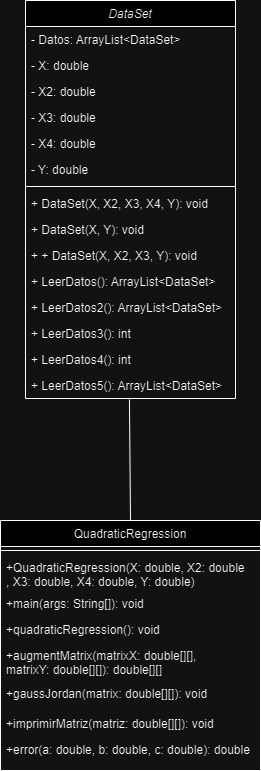

The diagram above was exported from draw.io. Its source (the exported page's mxGraphModel, read from the mxfile embedded in the PNG):
<mxGraphModel dx="1633" dy="804" grid="1" gridSize="10" guides="1" tooltips="1" connect="1" arrows="1" fold="1" page="1" pageScale="1" pageWidth="827" pageHeight="1169" math="0" shadow="0">
  <root>
    <mxCell id="0" />
    <mxCell id="1" parent="0" />
    <mxCell id="0MmR1o2frdZASJxulTuS-1" value="DataSet" style="swimlane;fontStyle=2;align=center;verticalAlign=top;childLayout=stackLayout;horizontal=1;startSize=26;horizontalStack=0;resizeParent=1;resizeLast=0;collapsible=1;marginBottom=0;rounded=0;shadow=0;strokeWidth=1;" parent="1" vertex="1">
      <mxGeometry x="40" y="120" width="210" height="398" as="geometry">
        <mxRectangle x="230" y="140" width="160" height="26" as="alternateBounds" />
      </mxGeometry>
    </mxCell>
    <mxCell id="0MmR1o2frdZASJxulTuS-2" value="- Datos: ArrayList&lt;DataSet&gt;" style="text;align=left;verticalAlign=top;spacingLeft=4;spacingRight=4;overflow=hidden;rotatable=0;points=[[0,0.5],[1,0.5]];portConstraint=eastwest;fontColor=default;labelBorderColor=none;labelBackgroundColor=none;" parent="0MmR1o2frdZASJxulTuS-1" vertex="1">
      <mxGeometry y="26" width="210" height="26" as="geometry" />
    </mxCell>
    <mxCell id="0MmR1o2frdZASJxulTuS-3" value="- X: double" style="text;align=left;verticalAlign=top;spacingLeft=4;spacingRight=4;overflow=hidden;rotatable=0;points=[[0,0.5],[1,0.5]];portConstraint=eastwest;rounded=0;shadow=0;html=0;" parent="0MmR1o2frdZASJxulTuS-1" vertex="1">
      <mxGeometry y="52" width="210" height="26" as="geometry" />
    </mxCell>
    <mxCell id="0MmR1o2frdZASJxulTuS-4" value="- X2: double" style="text;align=left;verticalAlign=top;spacingLeft=4;spacingRight=4;overflow=hidden;rotatable=0;points=[[0,0.5],[1,0.5]];portConstraint=eastwest;rounded=0;shadow=0;html=0;" parent="0MmR1o2frdZASJxulTuS-1" vertex="1">
      <mxGeometry y="78" width="210" height="26" as="geometry" />
    </mxCell>
    <mxCell id="0MmR1o2frdZASJxulTuS-5" value="- X3: double" style="text;align=left;verticalAlign=top;spacingLeft=4;spacingRight=4;overflow=hidden;rotatable=0;points=[[0,0.5],[1,0.5]];portConstraint=eastwest;rounded=0;shadow=0;html=0;" parent="0MmR1o2frdZASJxulTuS-1" vertex="1">
      <mxGeometry y="104" width="210" height="26" as="geometry" />
    </mxCell>
    <mxCell id="0MmR1o2frdZASJxulTuS-6" value="- X4: double" style="text;align=left;verticalAlign=top;spacingLeft=4;spacingRight=4;overflow=hidden;rotatable=0;points=[[0,0.5],[1,0.5]];portConstraint=eastwest;rounded=0;shadow=0;html=0;" parent="0MmR1o2frdZASJxulTuS-1" vertex="1">
      <mxGeometry y="130" width="210" height="26" as="geometry" />
    </mxCell>
    <mxCell id="0MmR1o2frdZASJxulTuS-7" value="- Y: double " style="text;align=left;verticalAlign=top;spacingLeft=4;spacingRight=4;overflow=hidden;rotatable=0;points=[[0,0.5],[1,0.5]];portConstraint=eastwest;rounded=0;shadow=0;html=0;" parent="0MmR1o2frdZASJxulTuS-1" vertex="1">
      <mxGeometry y="156" width="210" height="26" as="geometry" />
    </mxCell>
    <mxCell id="0MmR1o2frdZASJxulTuS-8" value="" style="line;html=1;strokeWidth=1;align=left;verticalAlign=middle;spacingTop=-1;spacingLeft=3;spacingRight=3;rotatable=0;labelPosition=right;points=[];portConstraint=eastwest;" parent="0MmR1o2frdZASJxulTuS-1" vertex="1">
      <mxGeometry y="182" width="210" height="8" as="geometry" />
    </mxCell>
    <mxCell id="0MmR1o2frdZASJxulTuS-9" value="+ DataSet(X, X2, X3, X4, Y): void" style="text;align=left;verticalAlign=top;spacingLeft=4;spacingRight=4;overflow=hidden;rotatable=0;points=[[0,0.5],[1,0.5]];portConstraint=eastwest;" parent="0MmR1o2frdZASJxulTuS-1" vertex="1">
      <mxGeometry y="190" width="210" height="26" as="geometry" />
    </mxCell>
    <mxCell id="0MmR1o2frdZASJxulTuS-10" value="+ DataSet(X, Y): void" style="text;align=left;verticalAlign=top;spacingLeft=4;spacingRight=4;overflow=hidden;rotatable=0;points=[[0,0.5],[1,0.5]];portConstraint=eastwest;" parent="0MmR1o2frdZASJxulTuS-1" vertex="1">
      <mxGeometry y="216" width="210" height="26" as="geometry" />
    </mxCell>
    <mxCell id="0MmR1o2frdZASJxulTuS-11" value="+ + DataSet(X, X2, X3, Y): void" style="text;align=left;verticalAlign=top;spacingLeft=4;spacingRight=4;overflow=hidden;rotatable=0;points=[[0,0.5],[1,0.5]];portConstraint=eastwest;" parent="0MmR1o2frdZASJxulTuS-1" vertex="1">
      <mxGeometry y="242" width="210" height="26" as="geometry" />
    </mxCell>
    <mxCell id="0MmR1o2frdZASJxulTuS-12" value="+ LeerDatos(): ArrayList&lt;DataSet&gt; " style="text;align=left;verticalAlign=top;spacingLeft=4;spacingRight=4;overflow=hidden;rotatable=0;points=[[0,0.5],[1,0.5]];portConstraint=eastwest;" parent="0MmR1o2frdZASJxulTuS-1" vertex="1">
      <mxGeometry y="268" width="210" height="26" as="geometry" />
    </mxCell>
    <mxCell id="0MmR1o2frdZASJxulTuS-13" value="+ LeerDatos2(): ArrayList&lt;DataSet&gt;" style="text;align=left;verticalAlign=top;spacingLeft=4;spacingRight=4;overflow=hidden;rotatable=0;points=[[0,0.5],[1,0.5]];portConstraint=eastwest;" parent="0MmR1o2frdZASJxulTuS-1" vertex="1">
      <mxGeometry y="294" width="210" height="26" as="geometry" />
    </mxCell>
    <mxCell id="0MmR1o2frdZASJxulTuS-14" value="+ LeerDatos3(): int" style="text;align=left;verticalAlign=top;spacingLeft=4;spacingRight=4;overflow=hidden;rotatable=0;points=[[0,0.5],[1,0.5]];portConstraint=eastwest;" parent="0MmR1o2frdZASJxulTuS-1" vertex="1">
      <mxGeometry y="320" width="210" height="26" as="geometry" />
    </mxCell>
    <mxCell id="0MmR1o2frdZASJxulTuS-15" value="+ LeerDatos4(): int" style="text;align=left;verticalAlign=top;spacingLeft=4;spacingRight=4;overflow=hidden;rotatable=0;points=[[0,0.5],[1,0.5]];portConstraint=eastwest;" parent="0MmR1o2frdZASJxulTuS-1" vertex="1">
      <mxGeometry y="346" width="210" height="26" as="geometry" />
    </mxCell>
    <mxCell id="0MmR1o2frdZASJxulTuS-16" value="+ LeerDatos5(): ArrayList&lt;DataSet&gt;" style="text;align=left;verticalAlign=top;spacingLeft=4;spacingRight=4;overflow=hidden;rotatable=0;points=[[0,0.5],[1,0.5]];portConstraint=eastwest;" parent="0MmR1o2frdZASJxulTuS-1" vertex="1">
      <mxGeometry y="372" width="210" height="26" as="geometry" />
    </mxCell>
    <mxCell id="0MmR1o2frdZASJxulTuS-17" value=" QuadraticRegression " style="swimlane;fontStyle=0;align=center;verticalAlign=top;childLayout=stackLayout;horizontal=1;startSize=26;horizontalStack=0;resizeParent=1;resizeLast=0;collapsible=1;marginBottom=0;rounded=0;shadow=0;strokeWidth=1;" parent="1" vertex="1">
      <mxGeometry x="15" y="640" width="260" height="250" as="geometry">
        <mxRectangle x="550" y="140" width="160" height="26" as="alternateBounds" />
      </mxGeometry>
    </mxCell>
    <mxCell id="0MmR1o2frdZASJxulTuS-18" value="" style="line;html=1;strokeWidth=1;align=left;verticalAlign=middle;spacingTop=-1;spacingLeft=3;spacingRight=3;rotatable=0;labelPosition=right;points=[];portConstraint=eastwest;" parent="0MmR1o2frdZASJxulTuS-17" vertex="1">
      <mxGeometry y="26" width="260" height="8" as="geometry" />
    </mxCell>
    <mxCell id="0MmR1o2frdZASJxulTuS-19" value="+QuadraticRegression(X: double, X2: double&#10;, X3: double, X4: double, Y: double)" style="text;align=left;verticalAlign=top;spacingLeft=4;spacingRight=4;overflow=hidden;rotatable=0;points=[[0,0.5],[1,0.5]];portConstraint=eastwest;" parent="0MmR1o2frdZASJxulTuS-17" vertex="1">
      <mxGeometry y="34" width="260" height="36" as="geometry" />
    </mxCell>
    <mxCell id="0MmR1o2frdZASJxulTuS-20" value="+main(args: String[]): void" style="text;align=left;verticalAlign=top;spacingLeft=4;spacingRight=4;overflow=hidden;rotatable=0;points=[[0,0.5],[1,0.5]];portConstraint=eastwest;rounded=0;shadow=0;html=0;" parent="0MmR1o2frdZASJxulTuS-17" vertex="1">
      <mxGeometry y="70" width="260" height="26" as="geometry" />
    </mxCell>
    <mxCell id="0MmR1o2frdZASJxulTuS-21" value="+quadraticRegression(): void" style="text;align=left;verticalAlign=top;spacingLeft=4;spacingRight=4;overflow=hidden;rotatable=0;points=[[0,0.5],[1,0.5]];portConstraint=eastwest;rounded=0;shadow=0;html=0;" parent="0MmR1o2frdZASJxulTuS-17" vertex="1">
      <mxGeometry y="96" width="260" height="26" as="geometry" />
    </mxCell>
    <mxCell id="0MmR1o2frdZASJxulTuS-22" value="+augmentMatrix(matrixX: double[][], &#10;matrixY: double[][]): double[][]" style="text;align=left;verticalAlign=top;spacingLeft=4;spacingRight=4;overflow=hidden;rotatable=0;points=[[0,0.5],[1,0.5]];portConstraint=eastwest;rounded=0;shadow=0;html=0;" parent="0MmR1o2frdZASJxulTuS-17" vertex="1">
      <mxGeometry y="122" width="260" height="38" as="geometry" />
    </mxCell>
    <mxCell id="0MmR1o2frdZASJxulTuS-23" value="+gaussJordan(matrix: double[][]): void" style="text;align=left;verticalAlign=top;spacingLeft=4;spacingRight=4;overflow=hidden;rotatable=0;points=[[0,0.5],[1,0.5]];portConstraint=eastwest;rounded=0;shadow=0;html=0;" parent="0MmR1o2frdZASJxulTuS-17" vertex="1">
      <mxGeometry y="160" width="260" height="30" as="geometry" />
    </mxCell>
    <mxCell id="0MmR1o2frdZASJxulTuS-24" value="+imprimirMatriz(matriz: double[][]): void" style="text;align=left;verticalAlign=top;spacingLeft=4;spacingRight=4;overflow=hidden;rotatable=0;points=[[0,0.5],[1,0.5]];portConstraint=eastwest;rounded=0;shadow=0;html=0;" parent="0MmR1o2frdZASJxulTuS-17" vertex="1">
      <mxGeometry y="190" width="260" height="26" as="geometry" />
    </mxCell>
    <mxCell id="0MmR1o2frdZASJxulTuS-25" value="+error(a: double, b: double, c: double): double" style="text;align=left;verticalAlign=top;spacingLeft=4;spacingRight=4;overflow=hidden;rotatable=0;points=[[0,0.5],[1,0.5]];portConstraint=eastwest;rounded=0;shadow=0;html=0;" parent="0MmR1o2frdZASJxulTuS-17" vertex="1">
      <mxGeometry y="216" width="260" height="26" as="geometry" />
    </mxCell>
    <mxCell id="Yw6TVrCXigLZj9o0kwJM-1" value="" style="endArrow=none;html=1;rounded=0;exitX=0.5;exitY=0;exitDx=0;exitDy=0;entryX=0.495;entryY=1.038;entryDx=0;entryDy=0;entryPerimeter=0;" edge="1" parent="1" source="0MmR1o2frdZASJxulTuS-17" target="0MmR1o2frdZASJxulTuS-16">
      <mxGeometry width="50" height="50" relative="1" as="geometry">
        <mxPoint x="320" y="530" as="sourcePoint" />
        <mxPoint x="370" y="480" as="targetPoint" />
      </mxGeometry>
    </mxCell>
  </root>
</mxGraphModel>